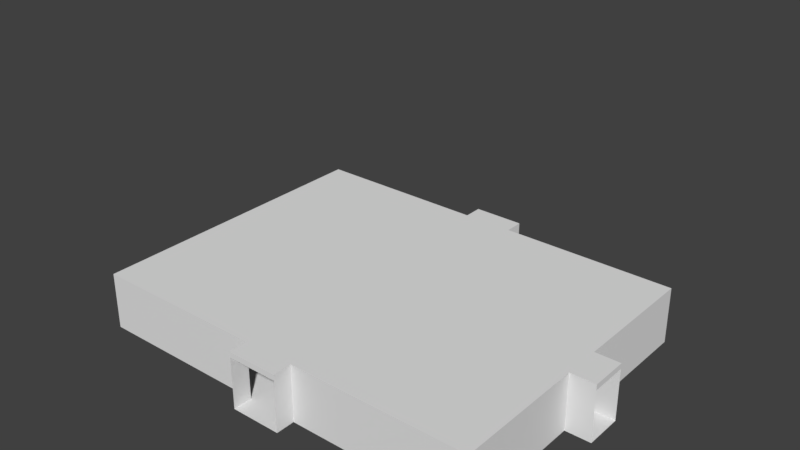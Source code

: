 # Source: Spawnroom.blend  (saved by Blender 2.79.0; exported with 4.5.12 LTS)
import bpy
from mathutils import Matrix  # noqa: F401  (used for matrix-valued properties, if any)

bpy.ops.wm.read_factory_settings(use_empty=True)
scene = bpy.context.scene
scene.name = 'Scene'

# ---- collections
col_collection_1 = bpy.data.collections.new('Collection 1'); scene.collection.children.link(col_collection_1)

# ---- world
world_world = bpy.data.worlds.new('World'); scene.world = world_world
world_world.color = (0.05088, 0.05088, 0.05088)
world_world.use_sun_shadow = False
world_world.sun_shadow_jitter_overblur = 0.0
world_world.cycles.sampling_method = 'MANUAL'

# ---- meshes
me_plane = bpy.data.meshes.new('Plane')
me_plane.from_pydata([], [], [])
me_plane.use_remesh_preserve_volume = False
me_plane.use_remesh_preserve_attributes = False
me_plane.use_mirror_vertex_groups = False
me_plane.update()
me_plane_001 = bpy.data.meshes.new('Plane.001')
me_plane_001.from_pydata([(-1.778, -12.0, 0.0), (1.778, -12.0, 0.0), (16.0, -1.333, 0.0), (16.0, 1.333, 0.0), (1.778, 12.0, 0.0), (-1.778, 12.0, 0.0), (2.384e-07, -12.0, 0.0), (16.0, 1.788e-07, 0.0), (-2.384e-07, 12.0, 0.0), (-12.44, 10.67, 0.0), (-12.44, -10.67, 0.0), (-8.889, 10.67, 0.0), (-8.889, -10.67, 0.0), (-5.333, 10.67, 0.0), (-5.333, -10.67, 0.0), (-1.778, 10.67, 0.0), (-1.778, -10.67, 0.0), (1.778, 10.67, 0.0), (1.778, -10.67, 0.0), (5.333, 10.67, 0.0), (5.333, -10.67, 0.0), (8.889, 10.67, 0.0), (8.889, -10.67, 0.0), (12.44, 10.67, 0.0), (12.44, -10.67, 0.0), (-14.22, -9.333, 0.0), (-14.22, -6.667, 0.0), (-14.22, -4.0, 0.0), (-14.22, -1.333, 0.0), (-14.22, 1.333, 0.0), (-14.22, 4.0, 0.0), (-14.22, 6.667, 0.0), (-14.22, 9.333, 0.0), (14.22, -9.333, 0.0), (14.22, -6.667, 0.0), (14.22, -4.0, 0.0), (14.22, -1.333, 0.0), (14.22, 1.333, 0.0), (14.22, 4.0, 0.0), (14.22, 6.667, 0.0), (14.22, 9.333, 0.0), (14.22, 8.0, 0.0), (14.22, 5.333, 0.0), (14.22, 2.667, 0.0), (14.22, 1.788e-07, 0.0), (14.22, -2.667, 0.0), (14.22, -5.333, 0.0), (14.22, -8.0, 0.0), (14.22, -10.67, 0.0), (10.67, -10.67, 0.0), (7.111, -10.67, 0.0), (3.556, -10.67, 0.0), (2.384e-07, -10.67, 0.0), (-3.556, -10.67, 0.0), (-7.111, -10.67, 0.0), (-10.67, -10.67, 0.0), (-14.22, 8.0, 0.0), (-14.22, 5.333, 0.0), (-14.22, 2.667, 0.0), (-14.22, 0.0, 0.0), (-14.22, -2.667, 0.0), (-14.22, -5.333, 0.0), (-14.22, -8.0, 0.0), (-14.22, -10.67, 0.0), (10.67, 10.67, 0.0), (7.111, 10.67, 0.0), (3.556, 10.67, 0.0), (-2.384e-07, 10.67, 0.0), (-3.556, 10.67, 0.0), (-7.111, 10.67, 0.0), (-10.67, 10.67, 0.0), (-14.22, 10.67, 0.0), (14.22, 10.67, 0.0), (-1.778, -12.0, 4.0), (16.0, -1.333, 4.0), (1.778, 12.0, 4.0), (-12.44, 10.67, 4.0), (-8.889, 10.67, 4.0), (-5.333, 10.67, 4.0), (-1.778, 10.67, 4.0), (-1.778, 12.0, 4.0), (1.778, 10.67, 4.0), (5.333, 10.67, 4.0), (8.889, 10.67, 4.0), (12.44, 10.67, 4.0), (-14.22, -9.333, 4.0), (-14.22, -6.667, 4.0), (-14.22, -4.0, 4.0), (-14.22, -1.333, 4.0), (-14.22, 1.333, 4.0), (-14.22, 4.0, 4.0), (-14.22, 6.667, 4.0), (-14.22, 9.333, 4.0), (1.778, -12.0, 4.0), (16.0, 1.333, 4.0), (-12.44, -10.67, 4.0), (-8.889, -10.67, 4.0), (-5.333, -10.67, 4.0), (-1.778, -10.67, 4.0), (1.778, -10.67, 4.0), (5.333, -10.67, 4.0), (8.889, -10.67, 4.0), (12.44, -10.67, 4.0), (14.22, -9.333, 4.0), (14.22, -6.667, 4.0), (14.22, -4.0, 4.0), (14.22, -1.333, 4.0), (14.22, 1.333, 4.0), (14.22, 4.0, 4.0), (14.22, 6.667, 4.0), (14.22, 9.333, 4.0), (14.22, 8.0, 4.0), (14.22, 5.333, 4.0), (14.22, 2.667, 4.0), (14.22, -2.667, 4.0), (14.22, -5.333, 4.0), (14.22, -8.0, 4.0), (14.22, -10.67, 4.0), (10.67, -10.67, 4.0), (7.111, -10.67, 4.0), (3.556, -10.67, 4.0), (-3.556, -10.67, 4.0), (-7.111, -10.67, 4.0), (-10.67, -10.67, 4.0), (-14.22, 8.0, 4.0), (-14.22, 5.333, 4.0), (-14.22, 2.667, 4.0), (-14.22, 0.0, 4.0), (-14.22, -2.667, 4.0), (-14.22, -5.333, 4.0), (-14.22, -8.0, 4.0), (-14.22, -10.67, 4.0), (10.67, 10.67, 4.0), (7.111, 10.67, 4.0), (3.556, 10.67, 4.0), (-3.556, 10.67, 4.0), (-7.111, 10.67, 4.0), (-10.67, 10.67, 4.0), (-14.22, 10.67, 4.0), (14.22, 10.67, 4.0), (-1.778, 10.67, 3.604), (-1.778, 12.0, 3.604), (-14.22, 10.67, 3.604), (-1.778, -12.0, 3.604), (-14.22, -10.67, 3.604), (-1.778, -10.67, 3.604), (14.22, 1.333, 3.618), (16.0, 1.333, 3.618), (14.22, 10.67, 3.618), (1.778, 10.67, 3.618), (1.778, 12.0, 3.618), (1.778, -10.67, 3.602), (1.778, -12.0, 3.602), (16.0, -1.333, 3.602), (14.22, -1.333, 3.602), (14.22, -10.67, 3.602), (-12.44, 10.67, 16.6), (-12.44, -10.67, 16.6), (-8.889, 10.67, 16.6), (-8.889, -10.67, 16.6), (-5.333, 10.67, 16.6), (-5.333, -10.67, 16.6), (-1.778, 10.67, 16.6), (-1.778, -10.67, 16.6), (1.778, 10.67, 16.6), (1.778, -10.67, 16.6), (5.333, 10.67, 16.6), (5.333, -10.67, 16.6), (8.889, 10.67, 16.6), (8.889, -10.67, 16.6), (12.44, 10.67, 16.6), (12.44, -10.67, 16.6), (-14.22, -9.333, 16.6), (-14.22, -6.667, 16.6), (-14.22, -4.0, 16.6), (-14.22, -1.333, 16.6), (-14.22, 1.333, 16.6), (-14.22, 4.0, 16.6), (-14.22, 6.667, 16.6), (-14.22, 9.333, 16.6), (14.22, -9.333, 16.6), (14.22, -6.667, 16.6), (14.22, -4.0, 16.6), (14.22, -1.333, 16.6), (14.22, 1.333, 16.6), (14.22, 4.0, 16.6), (14.22, 6.667, 16.6), (14.22, 9.333, 16.6), (14.22, 8.0, 16.6), (14.22, 5.333, 16.6), (14.22, 2.667, 16.6), (14.22, 1.788e-07, 16.6), (14.22, -2.667, 16.6), (14.22, -5.333, 16.6), (14.22, -8.0, 16.6), (14.22, -10.67, 16.6), (10.67, -10.67, 16.6), (7.111, -10.67, 16.6), (3.556, -10.67, 16.6), (2.384e-07, -10.67, 16.6), (-3.556, -10.67, 16.6), (-7.111, -10.67, 16.6), (-10.67, -10.67, 16.6), (-14.22, 8.0, 16.6), (-14.22, 5.333, 16.6), (-14.22, 2.667, 16.6), (-14.22, 0.0, 16.6), (-14.22, -2.667, 16.6), (-14.22, -5.333, 16.6), (-14.22, -8.0, 16.6), (-14.22, -10.67, 16.6), (10.67, 10.67, 16.6), (7.111, 10.67, 16.6), (3.556, 10.67, 16.6), (-2.384e-07, 10.67, 16.6), (-3.556, 10.67, 16.6), (-7.111, 10.67, 16.6), (-10.67, 10.67, 16.6), (-14.22, 10.67, 16.6), (14.22, 10.67, 16.6), (-12.44, 10.67, 4.0), (-12.44, -10.67, 4.0), (-8.889, 10.67, 4.0), (-8.889, -10.67, 4.0), (-5.333, 10.67, 4.0), (-5.333, -10.67, 4.0), (-1.778, 10.67, 4.0), (-1.778, -10.67, 4.0), (1.778, 10.67, 4.0), (1.778, -10.67, 4.0), (5.333, 10.67, 4.0), (5.333, -10.67, 4.0), (8.889, 10.67, 4.0), (8.889, -10.67, 4.0), (12.44, 10.67, 4.0), (12.44, -10.67, 4.0), (-14.22, -9.333, 4.0), (-14.22, -6.667, 4.0), (-14.22, -4.0, 4.0), (-14.22, -1.333, 4.0), (-14.22, 1.333, 4.0), (-14.22, 4.0, 4.0), (-14.22, 6.667, 4.0), (-14.22, 9.333, 4.0), (14.22, -9.333, 4.0), (14.22, -6.667, 4.0), (14.22, -4.0, 4.0), (14.22, -1.333, 4.0), (14.22, 1.333, 4.0), (14.22, 4.0, 4.0), (14.22, 6.667, 4.0), (14.22, 9.333, 4.0), (14.22, 8.0, 4.0), (14.22, 5.333, 4.0), (14.22, 2.667, 4.0), (14.22, 1.788e-07, 4.0), (14.22, -2.667, 4.0), (14.22, -5.333, 4.0), (14.22, -8.0, 4.0), (14.22, -10.67, 4.0), (10.67, -10.67, 4.0), (7.111, -10.67, 4.0), (3.556, -10.67, 4.0), (2.384e-07, -10.67, 4.0), (-3.556, -10.67, 4.0), (-7.111, -10.67, 4.0), (-10.67, -10.67, 4.0), (-14.22, 8.0, 4.0), (-14.22, 5.333, 4.0), (-14.22, 2.667, 4.0), (-14.22, 0.0, 4.0), (-14.22, -2.667, 4.0), (-14.22, -5.333, 4.0), (-14.22, -8.0, 4.0), (-14.22, -10.67, 4.0), (10.67, 10.67, 4.0), (7.111, 10.67, 4.0), (3.556, 10.67, 4.0), (-2.384e-07, 10.67, 4.0), (-3.556, 10.67, 4.0), (-7.111, 10.67, 4.0), (-10.67, 10.67, 4.0), (-14.22, 10.67, 4.0), (14.22, 10.67, 4.0)], [], [(44, 36, 2, 7, 3, 37), (140, 141, 80, 79), (0, 6, 1, 18, 52, 16), (146, 147, 94, 107), (151, 99, 93, 152), (8, 5, 15, 67, 17, 4), (153, 74, 106, 154), (63, 10, 55, 12, 54, 14, 53, 16, 52, 18, 51, 20, 50, 22, 49, 24, 48, 33, 47, 34, 46, 35, 45, 36, 44, 37, 43, 38, 42, 39, 41, 40, 72, 23, 64, 21, 65, 19, 66, 17, 67, 15, 68, 13, 69, 11, 70, 9, 71, 32, 56, 31, 57, 30, 58, 29, 59, 28, 60, 27, 61, 26, 62, 25), (150, 149, 81, 75), (84, 132, 83, 133, 82, 134, 81, 149, 17, 66, 19, 65, 21, 64, 23, 72, 148, 139), (143, 145, 98, 73), (0, 16, 145, 143), (128, 87, 129, 86, 130, 85, 131, 144, 63, 25, 62, 26, 61, 27, 60, 28, 59, 29, 58, 30, 57, 31, 56, 32, 71, 142, 138, 92, 124, 91, 125, 90, 126, 89, 127, 88), (96, 122, 97, 121, 98, 145, 16, 53, 14, 54, 12, 55, 10, 63, 144, 131, 95, 123), (15, 5, 141, 140), (148, 72, 40, 41, 39, 42, 38, 43, 37, 146, 107, 113, 108, 112, 109, 111, 110, 139), (4, 17, 149, 150), (37, 3, 147, 146), (154, 36, 45, 35, 46, 34, 47, 33, 48, 155, 117, 103, 116, 104, 115, 105, 114, 106), (102, 117, 155, 48, 24, 49, 22, 50, 20, 51, 18, 151, 99, 120, 100, 119, 101, 118), (2, 36, 154, 153), (18, 1, 152, 151), (143, 152, 93, 73), (73, 93, 99, 98), (145, 151, 152, 143), (98, 99, 151, 145), (147, 94, 74, 153), (74, 94, 107, 106), (146, 154, 106, 107), (147, 153, 154, 146), (141, 80, 75, 150), (81, 75, 80, 79), (149, 81, 79, 140), (150, 149, 140, 141), (142, 71, 9, 70, 11, 69, 13, 68, 15, 140, 79, 135, 78, 136, 77, 137, 76, 138), (274, 221, 266, 223, 265, 225, 264, 227, 263, 229, 262, 231, 261, 233, 260, 235, 259, 244, 258, 245, 257, 246, 256, 247, 255, 248, 254, 249, 253, 250, 252, 251, 283, 234, 275, 232, 276, 230, 277, 228, 278, 226, 279, 224, 280, 222, 281, 220, 282, 243, 267, 242, 268, 241, 269, 240, 270, 239, 271, 238, 272, 237, 273, 236)])
me_plane_001.use_remesh_preserve_volume = False
me_plane_001.use_remesh_preserve_attributes = False
me_plane_001.use_mirror_vertex_groups = False
me_plane_001.update()

# ---- objects
ob_plane = bpy.data.objects.new('Plane', me_plane)
ob_plane_001 = bpy.data.objects.new('Plane.001', me_plane_001)

# ---- transforms, parenting, visibility, modifiers, constraints
ob_plane.location = (0.0, 0.0, 0.0)
ob_plane.lineart.crease_threshold = 0.0
ob_plane_001.location = (0.0, 0.0, 0.0)
ob_plane_001.lineart.crease_threshold = 0.0

# ---- collection membership
col_collection_1.objects.link(ob_plane)
col_collection_1.objects.link(ob_plane_001)

# ---- scene / render settings (as saved in the file)
scene.frame_start = 1; scene.frame_end = 250; scene.frame_set(1)
scene.render.engine = 'BLENDER_EEVEE_NEXT'
scene.render.resolution_percentage = 50
scene.render.dither_intensity = 0.0
scene.cycles.use_denoising = False
scene.cycles.samples = 128
scene.cycles.sampling_pattern = 'TABULATED_SOBOL'
scene.cycles.use_adaptive_sampling = False
scene.cycles.use_light_tree = False
scene.cycles.blur_glossy = 0.0
scene.cycles.sample_clamp_indirect = 0.0
scene.view_settings.view_transform = 'Standard'
bpy.context.view_layer.update()

# ---- added for rendering (the .blend has no active camera and no usable light): camera, sun
cam_auto = bpy.data.cameras.new('AutoCamera')
cam_auto.lens = 50.0
cam_auto.sensor_width = 36.0
cam_auto.clip_end = 1000.0
ob_auto_camera = bpy.data.objects.new('AutoCamera', cam_auto)
scene.collection.objects.link(ob_auto_camera)
ob_auto_camera.location = (39.7592, -46.6444, 39.3969)
ob_auto_camera.rotation_euler = (1.09748, -7.21219e-08, 0.694738)
scene.camera = ob_auto_camera
light_auto_sun = bpy.data.lights.new('AutoSun', 'SUN')
light_auto_sun.energy = 3.0
light_auto_sun.angle = 0.0523599
ob_auto_sun = bpy.data.objects.new('AutoSun', light_auto_sun)
scene.collection.objects.link(ob_auto_sun)
ob_auto_sun.rotation_euler = (0.872665, 0.174533, 0.523599)
bpy.context.view_layer.update()
